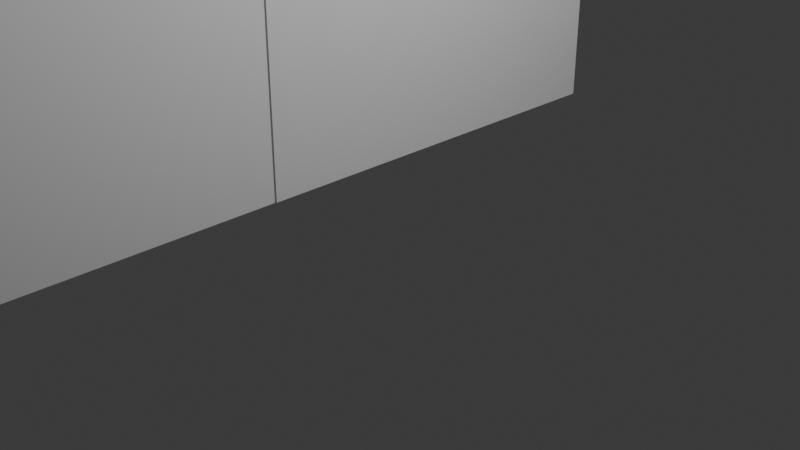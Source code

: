 # Source: Untitled.blend  (saved by Blender 5.0.119; exported with 4.5.12 LTS)
import bpy
from mathutils import Matrix  # noqa: F401  (used for matrix-valued properties, if any)

bpy.ops.wm.read_factory_settings(use_empty=True)
scene = bpy.context.scene
scene.name = 'Scene'

# ---- collections
col_collection = bpy.data.collections.new('Collection'); scene.collection.children.link(col_collection)

# ---- world
world_world = bpy.data.worlds.new('World'); scene.world = world_world
world_world.use_nodes = True; world_world.node_tree.nodes.clear()
_N = world_world.node_tree.nodes; _L = world_world.node_tree.links
n0 = _N.new('ShaderNodeOutputWorld'); n0.name = 'World Output'; n0.location = (200, 100)
n1 = _N.new('ShaderNodeBackground'); n1.name = 'Background'; n1.location = (-200, 100)
n1.inputs[0].default_value = (0.05088, 0.05088, 0.05088, 1.0)
_L.new(n1.outputs[0], n0.inputs[0])
n0.is_active_output = True
world_world.color = (0.05088, 0.05088, 0.05088)
world_world.sun_shadow_jitter_overblur = 0.0

# ---- cameras
cam_camera = bpy.data.cameras.new('Camera')
cam_camera.clip_end = 100.0
cam_camera.ortho_scale = 7.314

# ---- lights
light_light = bpy.data.lights.new('Light', 'POINT')
light_light.energy = 1000.0
light_light.shadow_soft_size = 0.1

# ---- meshes
me_cube_001 = bpy.data.meshes.new('Cube.001')
me_cube_001.from_pydata([(-1.424, -0.1252, -3.579), (-1.424, -0.1252, 3.731), (-1.424, 4.57, -3.579), (-1.424, 4.57, 3.731), (0.3385, -0.1252, -3.579), (0.3385, -0.1252, 3.731), (0.3385, 4.57, -3.579), (0.3385, 4.57, 3.731), (0.3385, 3.718, -0.522), (0.6197, 3.718, -0.522), (0.3385, 3.718, -0.1275), (0.6197, 3.718, -0.1275), (0.3385, 4.563, -0.522), (0.6197, 4.563, -0.522), (0.3385, 4.563, -0.1275), (0.6197, 4.563, -0.1275)], [], [(0, 1, 3, 2), (2, 3, 7, 6), (6, 7, 5, 4), (4, 5, 1, 0), (2, 6, 4, 0), (7, 3, 1, 5), (8, 9, 11, 10), (10, 11, 15, 14), (14, 15, 13, 12), (12, 13, 9, 8), (10, 14, 12, 8), (15, 11, 9, 13)])
_uv = me_cube_001.uv_layers.new(name='UVMap')
_uv.uv.foreach_set('vector', [0.375, 0.0, 0.625, 0.0, 0.625, 0.25, 0.375, 0.25, 0.375, 0.25, 0.625, 0.25, 0.625, 0.5, 0.375, 0.5, 0.375, 0.5, 0.625, 0.5, 0.625, 0.75, 0.375, 0.75, 0.375, 0.75, 0.625, 0.75, 0.625, 1.0, 0.375, 1.0, 0.125, 0.5, 0.375, 0.5, 0.375, 0.75, 0.125, 0.75, 0.625, 0.5, 0.875, 0.5, 0.875, 0.75, 0.625, 0.75, 0.375, 0.0, 0.625, 0.0, 0.625, 0.25, 0.375, 0.25, 0.375, 0.25, 0.625, 0.25, 0.625, 0.5, 0.375, 0.5, 0.375, 0.5, 0.625, 0.5, 0.625, 0.75, 0.375, 0.75, 0.375, 0.75, 0.625, 0.75, 0.625, 1.0, 0.375, 1.0, 0.125, 0.5, 0.375, 0.5, 0.375, 0.75, 0.125, 0.75, 0.625, 0.5, 0.875, 0.5, 0.875, 0.75, 0.625, 0.75])
me_cube_001.update()
me_cube_004 = bpy.data.meshes.new('Cube.004')
me_cube_004.from_pydata([(-1.424, -0.1252, -3.579), (-1.424, -0.1252, 3.731), (-1.424, 4.57, -3.579), (-1.424, 4.57, 3.731), (0.3385, -0.1252, -3.579), (0.3385, -0.1252, 3.731), (0.3385, 4.57, -3.579), (0.3385, 4.57, 3.731), (0.3385, 3.718, -0.522), (0.6197, 3.718, -0.522), (0.3385, 3.718, -0.1275), (0.6197, 3.718, -0.1275), (0.3385, 4.563, -0.522), (0.6197, 4.563, -0.522), (0.3385, 4.563, -0.1275), (0.6197, 4.563, -0.1275)], [], [(0, 1, 3, 2), (2, 3, 7, 6), (6, 7, 5, 4), (4, 5, 1, 0), (2, 6, 4, 0), (7, 3, 1, 5), (8, 9, 11, 10), (10, 11, 15, 14), (14, 15, 13, 12), (12, 13, 9, 8), (10, 14, 12, 8), (15, 11, 9, 13)])
_uv = me_cube_004.uv_layers.new(name='UVMap')
_uv.uv.foreach_set('vector', [0.375, 0.0, 0.625, 0.0, 0.625, 0.25, 0.375, 0.25, 0.375, 0.25, 0.625, 0.25, 0.625, 0.5, 0.375, 0.5, 0.375, 0.5, 0.625, 0.5, 0.625, 0.75, 0.375, 0.75, 0.375, 0.75, 0.625, 0.75, 0.625, 1.0, 0.375, 1.0, 0.125, 0.5, 0.375, 0.5, 0.375, 0.75, 0.125, 0.75, 0.625, 0.5, 0.875, 0.5, 0.875, 0.75, 0.625, 0.75, 0.375, 0.0, 0.625, 0.0, 0.625, 0.25, 0.375, 0.25, 0.375, 0.25, 0.625, 0.25, 0.625, 0.5, 0.375, 0.5, 0.375, 0.5, 0.625, 0.5, 0.625, 0.75, 0.375, 0.75, 0.375, 0.75, 0.625, 0.75, 0.625, 1.0, 0.375, 1.0, 0.125, 0.5, 0.375, 0.5, 0.375, 0.75, 0.125, 0.75, 0.625, 0.5, 0.875, 0.5, 0.875, 0.75, 0.625, 0.75])
me_cube_004.update()

# ---- objects
ob_light = bpy.data.objects.new('Light', light_light)
ob_camera = bpy.data.objects.new('Camera', cam_camera)
ob_cube = bpy.data.objects.new('Cube', me_cube_001)
ob_cube_001 = bpy.data.objects.new('Cube.001', me_cube_004)

# ---- transforms, parenting, visibility, modifiers, constraints
ob_light.location = (4.076, 1.005, 5.904)
ob_light.rotation_euler = (0.6503, 0.05522, 1.866)
ob_light.lock_rotations_4d = False
ob_light.empty_display_type = 'ARROWS'
ob_light.color = (0.0, 0.0, 0.0, 0.0)
ob_light.lineart.crease_threshold = 0.0
ob_camera.location = (7.359, -6.926, 4.958)
ob_camera.rotation_euler = (1.109, 0.0, 0.8149)
ob_camera.lock_rotations_4d = False
ob_camera.empty_display_type = 'ARROWS'
ob_camera.color = (0.0, 0.0, 0.0, 0.0)
ob_camera.display_type = 'WIRE'
ob_camera.lineart.crease_threshold = 0.0
ob_cube.location = (-1.016, -5.51, 3.779)
ob_cube.rotation_euler = (0.0, -0.0, 0.002017)
ob_cube.scale = (0.6159, 1.0, 1.0)
ob_cube_001.location = (-1.016, 3.648, 3.779)
ob_cube_001.scale = (0.6159, -1.0, 1.0)

# ---- collection membership
col_collection.objects.link(ob_light)
col_collection.objects.link(ob_camera)
col_collection.objects.link(ob_cube)
col_collection.objects.link(ob_cube_001)

# ---- scene / render settings (as saved in the file)
scene.camera = ob_camera
scene.frame_start = 1; scene.frame_end = 250; scene.frame_set(1)
scene.render.engine = 'BLENDER_EEVEE_NEXT'
scene.render.bake_bias = 0.0
scene.render.bake_samples = 0
scene.cycles.sampling_pattern = 'TABULATED_SOBOL'
scene.eevee.use_volume_custom_range = False
bpy.context.view_layer.update()
